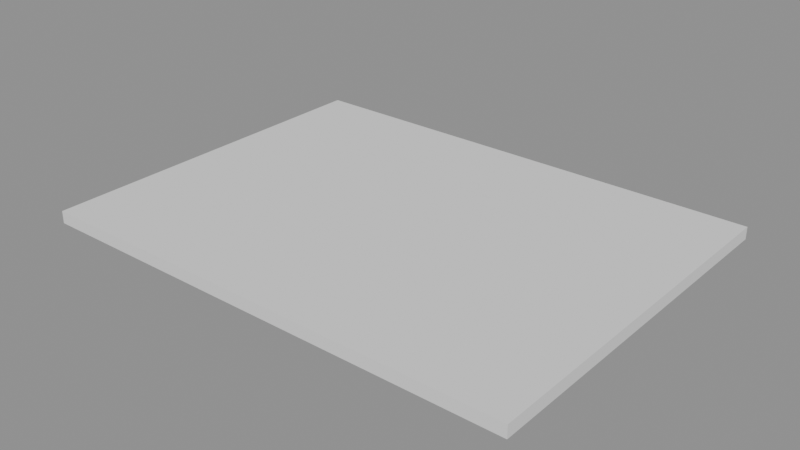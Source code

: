# Source: p0011.blend  (saved by Blender 4.5.90; exported with 4.5.12 LTS)
import bpy
from mathutils import Matrix  # noqa: F401  (used for matrix-valued properties, if any)

bpy.ops.wm.read_factory_settings(use_empty=True)
scene = bpy.context.scene
scene.name = 'Scene'

# ---- collections
col_asset_p0011 = bpy.data.collections.new('Asset_p0011'); scene.collection.children.link(col_asset_p0011)

# ---- meshes
me_cube = bpy.data.meshes.new('Cube')
me_cube.from_pydata([(-0.5, -0.5, -0.5), (-0.5, -0.5, 0.5), (-0.5, 0.5, -0.5), (-0.5, 0.5, 0.5), (0.5, -0.5, -0.5), (0.5, -0.5, 0.5), (0.5, 0.5, -0.5), (0.5, 0.5, 0.5)], [], [(0, 1, 3, 2), (2, 3, 7, 6), (6, 7, 5, 4), (4, 5, 1, 0), (2, 6, 4, 0), (7, 3, 1, 5)])
_uv = me_cube.uv_layers.new(name='UVMap')
_uv.uv.foreach_set('vector', [0.375, 0.0, 0.625, 0.0, 0.625, 0.25, 0.375, 0.25, 0.375, 0.25, 0.625, 0.25, 0.625, 0.5, 0.375, 0.5, 0.375, 0.5, 0.625, 0.5, 0.625, 0.75, 0.375, 0.75, 0.375, 0.75, 0.625, 0.75, 0.625, 1.0, 0.375, 1.0, 0.125, 0.5, 0.375, 0.5, 0.375, 0.75, 0.125, 0.75, 0.625, 0.5, 0.875, 0.5, 0.875, 0.75, 0.625, 0.75])
me_cube.update()

# ---- objects
ob_losapiso = bpy.data.objects.new('LosaPiso', me_cube)

# ---- transforms, parenting, visibility, modifiers, constraints
ob_losapiso.location = (4.0, 3.0, -0.1)
ob_losapiso.scale = (8.0, 6.0, 0.2)

# ---- collection membership
col_asset_p0011.objects.link(ob_losapiso)

# ---- scene / render settings (as saved in the file)
scene.frame_start = 1; scene.frame_end = 250; scene.frame_set(1)
scene.render.engine = 'BLENDER_EEVEE_NEXT'
bpy.context.view_layer.update()

# ---- added for rendering (the .blend has no active camera and no usable light): camera, sun + grey world if the file has none
cam_auto = bpy.data.cameras.new('AutoCamera')
cam_auto.lens = 50.0
cam_auto.sensor_width = 36.0
cam_auto.clip_end = 1000.0
ob_auto_camera = bpy.data.objects.new('AutoCamera', cam_auto)
scene.collection.objects.link(ob_auto_camera)
ob_auto_camera.location = (13.2541, -8.10492, 7.30328)
ob_auto_camera.rotation_euler = (1.09748, -7.21219e-08, 0.694738)
scene.camera = ob_auto_camera
light_auto_sun = bpy.data.lights.new('AutoSun', 'SUN')
light_auto_sun.energy = 3.0
light_auto_sun.angle = 0.0523599
ob_auto_sun = bpy.data.objects.new('AutoSun', light_auto_sun)
scene.collection.objects.link(ob_auto_sun)
ob_auto_sun.rotation_euler = (0.872665, 0.174533, 0.523599)
if scene.world is None:
    world_auto = bpy.data.worlds.new('AutoWorld')
    world_auto.color = (0.3, 0.3, 0.3)
    scene.world = world_auto
bpy.context.view_layer.update()
